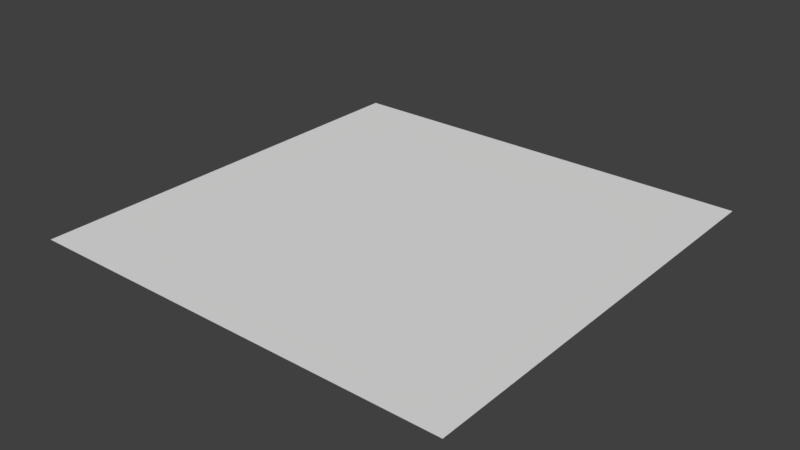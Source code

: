 # Source: Player.blend  (saved by Blender 2.77.0; exported with 4.5.12 LTS)
import bpy
from mathutils import Matrix  # noqa: F401  (used for matrix-valued properties, if any)

bpy.ops.wm.read_factory_settings(use_empty=True)
scene = bpy.context.scene
scene.name = 'Scene'

# ---- collections
col_collection_1 = bpy.data.collections.new('Collection 1'); scene.collection.children.link(col_collection_1)

# ---- materials (node trees are filled in below, after node groups)
mat_material = bpy.data.materials.new('Material')
mat_material.alpha_threshold = 0.0
mat_material.use_transparent_shadow = False
mat_material.roughness = 0.5
mat_material.line_color = (0.0, 0.0, 0.0, 1.0)

# ---- material node trees

# ---- world
world_world = bpy.data.worlds.new('World'); scene.world = world_world
world_world.color = (0.05088, 0.05088, 0.05088)
world_world.use_sun_shadow = False
world_world.sun_shadow_jitter_overblur = 0.0
world_world.cycles.sampling_method = 'MANUAL'

# ---- meshes
me_cube = bpy.data.meshes.new('Cube')
me_cube.from_pydata([(0.5, -0.5, 0.0), (-0.5, -0.5, -1.192e-07), (0.5, 0.5, 2.98e-07), (-0.5, 0.5, 0.0)], [], [(1, 3, 2, 0)])
_uv = me_cube.uv_layers.new(name='UVMap')
_uv.uv.foreach_set('vector', [0.4375, 0.5625, 0.4375, 0.625, 0.375, 0.625, 0.375, 0.5625])
me_cube.materials.append(mat_material)
me_cube.use_remesh_preserve_volume = False
me_cube.use_remesh_preserve_attributes = False
me_cube.use_mirror_vertex_groups = False
me_cube.update()

# ---- objects
ob_cube = bpy.data.objects.new('Cube', me_cube)

# ---- transforms, parenting, visibility, modifiers, constraints
ob_cube.location = (0.0, 0.0, 0.0)
ob_cube.rotation_euler = (3.142, 0.0, 0.0)
ob_cube.lock_rotations_4d = False
ob_cube.empty_display_type = 'ARROWS'
ob_cube.lineart.crease_threshold = 0.0

# ---- collection membership
col_collection_1.objects.link(ob_cube)

# ---- scene / render settings (as saved in the file)
scene.frame_start = 1; scene.frame_end = 250; scene.frame_set(1)
scene.render.engine = 'BLENDER_EEVEE_NEXT'
scene.render.resolution_percentage = 50
scene.render.dither_intensity = 0.0
scene.cycles.use_denoising = False
scene.cycles.samples = 128
scene.cycles.sampling_pattern = 'TABULATED_SOBOL'
scene.cycles.light_sampling_threshold = 0.0
scene.cycles.use_adaptive_sampling = False
scene.cycles.use_light_tree = False
scene.cycles.blur_glossy = 0.0
scene.cycles.sample_clamp_indirect = 0.0
scene.view_settings.view_transform = 'Standard'
bpy.context.view_layer.update()

# ---- added for rendering (the .blend has no active camera and no usable light): camera, sun
cam_auto = bpy.data.cameras.new('AutoCamera')
cam_auto.lens = 50.0
cam_auto.sensor_width = 36.0
cam_auto.clip_end = 1000.0
ob_auto_camera = bpy.data.objects.new('AutoCamera', cam_auto)
scene.collection.objects.link(ob_auto_camera)
ob_auto_camera.location = (1.30847, -1.57016, 1.04677)
ob_auto_camera.rotation_euler = (1.09748, -7.21219e-08, 0.694738)
scene.camera = ob_auto_camera
light_auto_sun = bpy.data.lights.new('AutoSun', 'SUN')
light_auto_sun.energy = 3.0
light_auto_sun.angle = 0.0523599
ob_auto_sun = bpy.data.objects.new('AutoSun', light_auto_sun)
scene.collection.objects.link(ob_auto_sun)
ob_auto_sun.rotation_euler = (0.872665, 0.174533, 0.523599)
bpy.context.view_layer.update()
